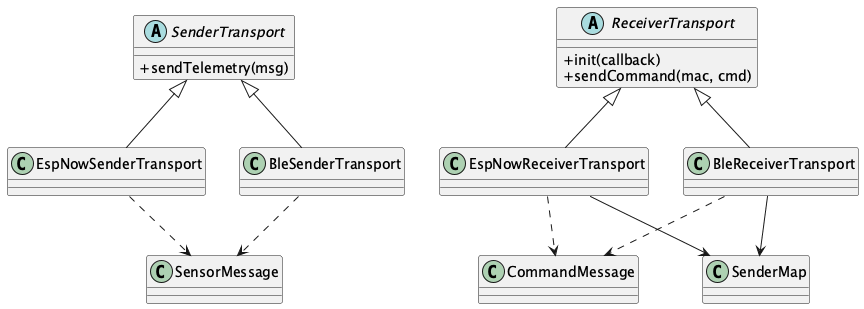

The diagram above was rendered by PlantUML. Its source (embedded in the PNG):
@startuml
skinparam backgroundColor white
skinparam classAttributeIconSize 0

abstract class SenderTransport {
  +sendTelemetry(msg)
}

abstract class ReceiverTransport {
  +init(callback)
  +sendCommand(mac, cmd)
}

class EspNowSenderTransport
class BleSenderTransport
class EspNowReceiverTransport
class BleReceiverTransport

class SensorMessage
class CommandMessage
class SenderMap

SenderTransport <|-- EspNowSenderTransport
SenderTransport <|-- BleSenderTransport
ReceiverTransport <|-- EspNowReceiverTransport
ReceiverTransport <|-- BleReceiverTransport

EspNowSenderTransport ..> SensorMessage
BleSenderTransport ..> SensorMessage
EspNowReceiverTransport ..> CommandMessage
BleReceiverTransport ..> CommandMessage

EspNowReceiverTransport --> SenderMap
BleReceiverTransport --> SenderMap
@enduml